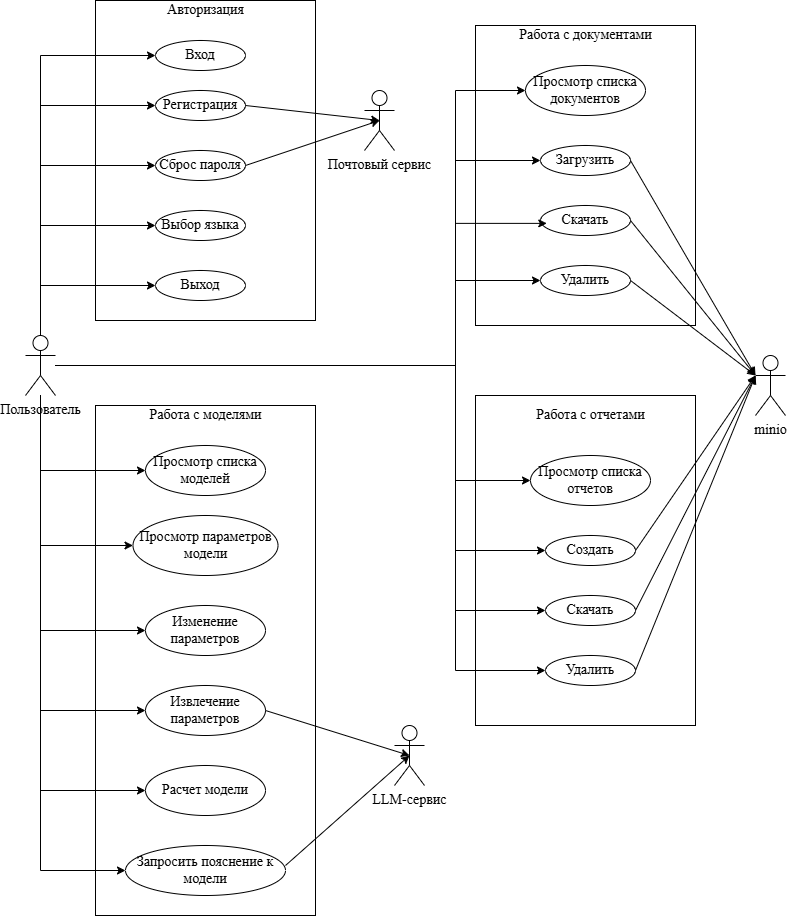

The diagram above was exported from draw.io. Its source (the exported page's mxGraphModel, read from the mxfile embedded in the PNG):
<mxGraphModel dx="1783" dy="939" grid="1" gridSize="10" guides="1" tooltips="1" connect="1" arrows="1" fold="1" page="1" pageScale="1" pageWidth="827" pageHeight="1169" math="0" shadow="0">
  <root>
    <mxCell id="0" />
    <mxCell id="1" parent="0" />
    <mxCell id="tfkoQBNDnYibw-_i6zN9-1" value="" style="rounded=0;whiteSpace=wrap;html=1;fontFamily=Times New Roman;fontSize=14;" vertex="1" parent="1">
      <mxGeometry x="100" y="65" width="220" height="320" as="geometry" />
    </mxCell>
    <mxCell id="tfkoQBNDnYibw-_i6zN9-2" value="" style="rounded=0;whiteSpace=wrap;html=1;fontFamily=Times New Roman;fontSize=14;" vertex="1" parent="1">
      <mxGeometry x="480" y="90" width="220" height="300" as="geometry" />
    </mxCell>
    <mxCell id="tfkoQBNDnYibw-_i6zN9-3" value="" style="rounded=0;whiteSpace=wrap;html=1;fontFamily=Times New Roman;fontSize=14;" vertex="1" parent="1">
      <mxGeometry x="100" y="470" width="220" height="510" as="geometry" />
    </mxCell>
    <mxCell id="tfkoQBNDnYibw-_i6zN9-4" value="" style="rounded=0;whiteSpace=wrap;html=1;fontFamily=Times New Roman;fontSize=14;" vertex="1" parent="1">
      <mxGeometry x="480" y="460" width="220" height="330" as="geometry" />
    </mxCell>
    <mxCell id="tfkoQBNDnYibw-_i6zN9-26" style="edgeStyle=orthogonalEdgeStyle;rounded=0;orthogonalLoop=1;jettySize=auto;html=1;entryX=0;entryY=0.5;entryDx=0;entryDy=0;fontFamily=Times New Roman;fontSize=14;" edge="1" parent="1" source="tfkoQBNDnYibw-_i6zN9-5" target="tfkoQBNDnYibw-_i6zN9-20">
      <mxGeometry relative="1" as="geometry">
        <Array as="points">
          <mxPoint x="45" y="120" />
        </Array>
      </mxGeometry>
    </mxCell>
    <mxCell id="tfkoQBNDnYibw-_i6zN9-27" style="edgeStyle=orthogonalEdgeStyle;rounded=0;orthogonalLoop=1;jettySize=auto;html=1;entryX=0;entryY=0.5;entryDx=0;entryDy=0;fontFamily=Times New Roman;fontSize=14;" edge="1" parent="1" source="tfkoQBNDnYibw-_i6zN9-5" target="tfkoQBNDnYibw-_i6zN9-21">
      <mxGeometry relative="1" as="geometry">
        <Array as="points">
          <mxPoint x="45" y="170" />
        </Array>
      </mxGeometry>
    </mxCell>
    <mxCell id="tfkoQBNDnYibw-_i6zN9-28" style="edgeStyle=orthogonalEdgeStyle;rounded=0;orthogonalLoop=1;jettySize=auto;html=1;entryX=0;entryY=0.5;entryDx=0;entryDy=0;fontFamily=Times New Roman;fontSize=14;" edge="1" parent="1" source="tfkoQBNDnYibw-_i6zN9-5" target="tfkoQBNDnYibw-_i6zN9-22">
      <mxGeometry relative="1" as="geometry">
        <Array as="points">
          <mxPoint x="45" y="230" />
        </Array>
      </mxGeometry>
    </mxCell>
    <mxCell id="tfkoQBNDnYibw-_i6zN9-29" style="edgeStyle=orthogonalEdgeStyle;rounded=0;orthogonalLoop=1;jettySize=auto;html=1;entryX=0;entryY=0.5;entryDx=0;entryDy=0;fontFamily=Times New Roman;fontSize=14;" edge="1" parent="1" source="tfkoQBNDnYibw-_i6zN9-5" target="tfkoQBNDnYibw-_i6zN9-23">
      <mxGeometry relative="1" as="geometry">
        <Array as="points">
          <mxPoint x="45" y="290" />
        </Array>
      </mxGeometry>
    </mxCell>
    <mxCell id="tfkoQBNDnYibw-_i6zN9-30" style="edgeStyle=orthogonalEdgeStyle;rounded=0;orthogonalLoop=1;jettySize=auto;html=1;entryX=0;entryY=0.5;entryDx=0;entryDy=0;fontFamily=Times New Roman;fontSize=14;" edge="1" parent="1" source="tfkoQBNDnYibw-_i6zN9-5" target="tfkoQBNDnYibw-_i6zN9-24">
      <mxGeometry relative="1" as="geometry">
        <Array as="points">
          <mxPoint x="45" y="350" />
        </Array>
      </mxGeometry>
    </mxCell>
    <mxCell id="tfkoQBNDnYibw-_i6zN9-41" style="edgeStyle=orthogonalEdgeStyle;rounded=0;orthogonalLoop=1;jettySize=auto;html=1;entryX=0;entryY=0.5;entryDx=0;entryDy=0;fontFamily=Times New Roman;fontSize=14;" edge="1" parent="1" source="tfkoQBNDnYibw-_i6zN9-5" target="tfkoQBNDnYibw-_i6zN9-40">
      <mxGeometry relative="1" as="geometry">
        <Array as="points">
          <mxPoint x="45" y="935" />
        </Array>
      </mxGeometry>
    </mxCell>
    <mxCell id="tfkoQBNDnYibw-_i6zN9-42" style="edgeStyle=orthogonalEdgeStyle;rounded=0;orthogonalLoop=1;jettySize=auto;html=1;entryX=0;entryY=0.5;entryDx=0;entryDy=0;fontFamily=Times New Roman;fontSize=14;" edge="1" parent="1" source="tfkoQBNDnYibw-_i6zN9-5" target="tfkoQBNDnYibw-_i6zN9-39">
      <mxGeometry relative="1" as="geometry">
        <Array as="points">
          <mxPoint x="45" y="855" />
        </Array>
      </mxGeometry>
    </mxCell>
    <mxCell id="tfkoQBNDnYibw-_i6zN9-43" style="edgeStyle=orthogonalEdgeStyle;rounded=0;orthogonalLoop=1;jettySize=auto;html=1;entryX=0;entryY=0.5;entryDx=0;entryDy=0;fontFamily=Times New Roman;fontSize=14;" edge="1" parent="1" source="tfkoQBNDnYibw-_i6zN9-5" target="tfkoQBNDnYibw-_i6zN9-38">
      <mxGeometry relative="1" as="geometry">
        <Array as="points">
          <mxPoint x="45" y="775" />
        </Array>
      </mxGeometry>
    </mxCell>
    <mxCell id="tfkoQBNDnYibw-_i6zN9-44" style="edgeStyle=orthogonalEdgeStyle;rounded=0;orthogonalLoop=1;jettySize=auto;html=1;entryX=0;entryY=0.5;entryDx=0;entryDy=0;fontFamily=Times New Roman;fontSize=14;" edge="1" parent="1" source="tfkoQBNDnYibw-_i6zN9-5" target="tfkoQBNDnYibw-_i6zN9-37">
      <mxGeometry relative="1" as="geometry">
        <Array as="points">
          <mxPoint x="45" y="695" />
        </Array>
      </mxGeometry>
    </mxCell>
    <mxCell id="tfkoQBNDnYibw-_i6zN9-45" style="edgeStyle=orthogonalEdgeStyle;rounded=0;orthogonalLoop=1;jettySize=auto;html=1;entryX=0;entryY=0.5;entryDx=0;entryDy=0;fontFamily=Times New Roman;fontSize=14;" edge="1" parent="1" source="tfkoQBNDnYibw-_i6zN9-5" target="tfkoQBNDnYibw-_i6zN9-36">
      <mxGeometry relative="1" as="geometry">
        <Array as="points">
          <mxPoint x="45" y="610" />
        </Array>
      </mxGeometry>
    </mxCell>
    <mxCell id="tfkoQBNDnYibw-_i6zN9-46" style="edgeStyle=orthogonalEdgeStyle;rounded=0;orthogonalLoop=1;jettySize=auto;html=1;entryX=0;entryY=0.5;entryDx=0;entryDy=0;fontFamily=Times New Roman;fontSize=14;" edge="1" parent="1" source="tfkoQBNDnYibw-_i6zN9-5" target="tfkoQBNDnYibw-_i6zN9-35">
      <mxGeometry relative="1" as="geometry">
        <Array as="points">
          <mxPoint x="45" y="535" />
        </Array>
      </mxGeometry>
    </mxCell>
    <mxCell id="tfkoQBNDnYibw-_i6zN9-58" style="edgeStyle=orthogonalEdgeStyle;rounded=0;orthogonalLoop=1;jettySize=auto;html=1;entryX=0;entryY=0.5;entryDx=0;entryDy=0;" edge="1" parent="1" source="tfkoQBNDnYibw-_i6zN9-5" target="tfkoQBNDnYibw-_i6zN9-49">
      <mxGeometry relative="1" as="geometry">
        <Array as="points">
          <mxPoint x="460" y="430" />
          <mxPoint x="460" y="155" />
        </Array>
      </mxGeometry>
    </mxCell>
    <mxCell id="tfkoQBNDnYibw-_i6zN9-59" style="edgeStyle=orthogonalEdgeStyle;rounded=0;orthogonalLoop=1;jettySize=auto;html=1;entryX=0;entryY=0.5;entryDx=0;entryDy=0;" edge="1" parent="1" source="tfkoQBNDnYibw-_i6zN9-5" target="tfkoQBNDnYibw-_i6zN9-50">
      <mxGeometry relative="1" as="geometry">
        <Array as="points">
          <mxPoint x="460" y="430" />
          <mxPoint x="460" y="225" />
        </Array>
      </mxGeometry>
    </mxCell>
    <mxCell id="tfkoQBNDnYibw-_i6zN9-61" style="edgeStyle=orthogonalEdgeStyle;rounded=0;orthogonalLoop=1;jettySize=auto;html=1;entryX=0;entryY=0.5;entryDx=0;entryDy=0;" edge="1" parent="1" source="tfkoQBNDnYibw-_i6zN9-5" target="tfkoQBNDnYibw-_i6zN9-52">
      <mxGeometry relative="1" as="geometry">
        <Array as="points">
          <mxPoint x="460" y="430" />
          <mxPoint x="460" y="345" />
        </Array>
      </mxGeometry>
    </mxCell>
    <mxCell id="tfkoQBNDnYibw-_i6zN9-62" style="edgeStyle=orthogonalEdgeStyle;rounded=0;orthogonalLoop=1;jettySize=auto;html=1;entryX=0;entryY=0.5;entryDx=0;entryDy=0;" edge="1" parent="1" source="tfkoQBNDnYibw-_i6zN9-5" target="tfkoQBNDnYibw-_i6zN9-57">
      <mxGeometry relative="1" as="geometry">
        <Array as="points">
          <mxPoint x="460" y="430" />
          <mxPoint x="460" y="735" />
        </Array>
      </mxGeometry>
    </mxCell>
    <mxCell id="tfkoQBNDnYibw-_i6zN9-63" style="edgeStyle=orthogonalEdgeStyle;rounded=0;orthogonalLoop=1;jettySize=auto;html=1;entryX=0;entryY=0.5;entryDx=0;entryDy=0;" edge="1" parent="1" source="tfkoQBNDnYibw-_i6zN9-5" target="tfkoQBNDnYibw-_i6zN9-56">
      <mxGeometry relative="1" as="geometry">
        <Array as="points">
          <mxPoint x="460" y="430" />
          <mxPoint x="460" y="675" />
        </Array>
      </mxGeometry>
    </mxCell>
    <mxCell id="tfkoQBNDnYibw-_i6zN9-64" style="edgeStyle=orthogonalEdgeStyle;rounded=0;orthogonalLoop=1;jettySize=auto;html=1;entryX=0;entryY=0.5;entryDx=0;entryDy=0;" edge="1" parent="1" source="tfkoQBNDnYibw-_i6zN9-5" target="tfkoQBNDnYibw-_i6zN9-55">
      <mxGeometry relative="1" as="geometry">
        <Array as="points">
          <mxPoint x="460" y="430" />
          <mxPoint x="460" y="615" />
        </Array>
      </mxGeometry>
    </mxCell>
    <mxCell id="tfkoQBNDnYibw-_i6zN9-65" style="edgeStyle=orthogonalEdgeStyle;rounded=0;orthogonalLoop=1;jettySize=auto;html=1;entryX=0;entryY=0.5;entryDx=0;entryDy=0;" edge="1" parent="1" source="tfkoQBNDnYibw-_i6zN9-5" target="tfkoQBNDnYibw-_i6zN9-54">
      <mxGeometry relative="1" as="geometry">
        <Array as="points">
          <mxPoint x="460" y="430" />
          <mxPoint x="460" y="545" />
        </Array>
      </mxGeometry>
    </mxCell>
    <mxCell id="tfkoQBNDnYibw-_i6zN9-5" value="Пользователь" style="shape=umlActor;verticalLabelPosition=bottom;verticalAlign=top;html=1;fontFamily=Times New Roman;fontSize=14;" vertex="1" parent="1">
      <mxGeometry x="30" y="400" width="30" height="60" as="geometry" />
    </mxCell>
    <mxCell id="tfkoQBNDnYibw-_i6zN9-7" value="&lt;font&gt;Почтовый сервис&lt;/font&gt;" style="shape=umlActor;verticalLabelPosition=bottom;verticalAlign=top;html=1;fontFamily=Times New Roman;fontSize=14;" vertex="1" parent="1">
      <mxGeometry x="369" y="155" width="30" height="60" as="geometry" />
    </mxCell>
    <mxCell id="tfkoQBNDnYibw-_i6zN9-8" value="&lt;font&gt;LLM-сервис&lt;/font&gt;" style="shape=umlActor;verticalLabelPosition=bottom;verticalAlign=top;html=1;fontFamily=Times New Roman;fontSize=14;" vertex="1" parent="1">
      <mxGeometry x="399" y="790" width="30" height="60" as="geometry" />
    </mxCell>
    <mxCell id="tfkoQBNDnYibw-_i6zN9-9" value="minio" style="shape=umlActor;verticalLabelPosition=bottom;verticalAlign=top;html=1;fontFamily=Times New Roman;fontSize=14;" vertex="1" parent="1">
      <mxGeometry x="760" y="420" width="30" height="60" as="geometry" />
    </mxCell>
    <mxCell id="tfkoQBNDnYibw-_i6zN9-10" value="&lt;font style=&quot;font-weight: normal;&quot;&gt;Авторизация&lt;/font&gt;" style="text;strokeColor=none;fillColor=none;html=1;fontSize=14;fontStyle=1;verticalAlign=middle;align=center;fontFamily=Times New Roman;" vertex="1" parent="1">
      <mxGeometry x="160" y="65" width="100" height="20" as="geometry" />
    </mxCell>
    <mxCell id="tfkoQBNDnYibw-_i6zN9-11" value="&lt;font style=&quot;font-weight: normal;&quot;&gt;Работа с документами&lt;/font&gt;" style="text;strokeColor=none;fillColor=none;html=1;fontSize=14;fontStyle=1;verticalAlign=middle;align=center;fontFamily=Times New Roman;" vertex="1" parent="1">
      <mxGeometry x="540" y="90" width="100" height="20" as="geometry" />
    </mxCell>
    <mxCell id="tfkoQBNDnYibw-_i6zN9-12" value="&lt;font style=&quot;font-weight: normal;&quot;&gt;Работа с моделями&lt;/font&gt;" style="text;strokeColor=none;fillColor=none;html=1;fontSize=14;fontStyle=1;verticalAlign=middle;align=center;fontFamily=Times New Roman;" vertex="1" parent="1">
      <mxGeometry x="160" y="470" width="100" height="20" as="geometry" />
    </mxCell>
    <mxCell id="tfkoQBNDnYibw-_i6zN9-13" value="&lt;font style=&quot;font-weight: normal;&quot;&gt;Работа с отчетами&lt;/font&gt;" style="text;strokeColor=none;fillColor=none;html=1;fontSize=14;fontStyle=1;verticalAlign=middle;align=center;fontFamily=Times New Roman;" vertex="1" parent="1">
      <mxGeometry x="545" y="470" width="100" height="20" as="geometry" />
    </mxCell>
    <mxCell id="tfkoQBNDnYibw-_i6zN9-20" value="Вход" style="ellipse;whiteSpace=wrap;html=1;fontFamily=Times New Roman;fontSize=14;" vertex="1" parent="1">
      <mxGeometry x="160" y="105" width="90" height="30" as="geometry" />
    </mxCell>
    <mxCell id="tfkoQBNDnYibw-_i6zN9-21" value="Регистрация" style="ellipse;whiteSpace=wrap;html=1;fontFamily=Times New Roman;fontSize=14;" vertex="1" parent="1">
      <mxGeometry x="160" y="155" width="90" height="30" as="geometry" />
    </mxCell>
    <mxCell id="tfkoQBNDnYibw-_i6zN9-22" value="Сброс пароля" style="ellipse;whiteSpace=wrap;html=1;fontFamily=Times New Roman;fontSize=14;" vertex="1" parent="1">
      <mxGeometry x="160" y="215" width="90" height="30" as="geometry" />
    </mxCell>
    <mxCell id="tfkoQBNDnYibw-_i6zN9-23" value="Выбор языка" style="ellipse;whiteSpace=wrap;html=1;fontFamily=Times New Roman;fontSize=14;" vertex="1" parent="1">
      <mxGeometry x="160" y="275" width="90" height="30" as="geometry" />
    </mxCell>
    <mxCell id="tfkoQBNDnYibw-_i6zN9-24" value="Выход" style="ellipse;whiteSpace=wrap;html=1;fontFamily=Times New Roman;fontSize=14;" vertex="1" parent="1">
      <mxGeometry x="160" y="335" width="90" height="30" as="geometry" />
    </mxCell>
    <mxCell id="tfkoQBNDnYibw-_i6zN9-32" value="" style="endArrow=classic;html=1;rounded=0;exitX=1;exitY=0.5;exitDx=0;exitDy=0;entryX=0.5;entryY=0.5;entryDx=0;entryDy=0;entryPerimeter=0;fontFamily=Times New Roman;fontSize=14;" edge="1" parent="1" source="tfkoQBNDnYibw-_i6zN9-21" target="tfkoQBNDnYibw-_i6zN9-7">
      <mxGeometry width="50" height="50" relative="1" as="geometry">
        <mxPoint x="390" y="375" as="sourcePoint" />
        <mxPoint x="440" y="325" as="targetPoint" />
      </mxGeometry>
    </mxCell>
    <mxCell id="tfkoQBNDnYibw-_i6zN9-33" value="" style="endArrow=classic;html=1;rounded=0;exitX=1;exitY=0.5;exitDx=0;exitDy=0;entryX=0.5;entryY=0.5;entryDx=0;entryDy=0;entryPerimeter=0;fontFamily=Times New Roman;fontSize=14;" edge="1" parent="1" source="tfkoQBNDnYibw-_i6zN9-22" target="tfkoQBNDnYibw-_i6zN9-7">
      <mxGeometry width="50" height="50" relative="1" as="geometry">
        <mxPoint x="390" y="375" as="sourcePoint" />
        <mxPoint x="440" y="325" as="targetPoint" />
      </mxGeometry>
    </mxCell>
    <mxCell id="tfkoQBNDnYibw-_i6zN9-35" value="Просмотр списка моделей" style="ellipse;whiteSpace=wrap;html=1;fontFamily=Times New Roman;fontSize=14;" vertex="1" parent="1">
      <mxGeometry x="150" y="510" width="120" height="50" as="geometry" />
    </mxCell>
    <mxCell id="tfkoQBNDnYibw-_i6zN9-36" value="Просмотр параметров модели" style="ellipse;whiteSpace=wrap;html=1;fontFamily=Times New Roman;fontSize=14;" vertex="1" parent="1">
      <mxGeometry x="137.5" y="580" width="145" height="60" as="geometry" />
    </mxCell>
    <mxCell id="tfkoQBNDnYibw-_i6zN9-37" value="Изменение параметров" style="ellipse;whiteSpace=wrap;html=1;fontFamily=Times New Roman;fontSize=14;" vertex="1" parent="1">
      <mxGeometry x="150" y="670" width="120" height="50" as="geometry" />
    </mxCell>
    <mxCell id="tfkoQBNDnYibw-_i6zN9-38" value="Извлечение параметров" style="ellipse;whiteSpace=wrap;html=1;fontFamily=Times New Roman;fontSize=14;" vertex="1" parent="1">
      <mxGeometry x="150" y="750" width="120" height="50" as="geometry" />
    </mxCell>
    <mxCell id="tfkoQBNDnYibw-_i6zN9-39" value="Расчет модели" style="ellipse;whiteSpace=wrap;html=1;fontFamily=Times New Roman;fontSize=14;" vertex="1" parent="1">
      <mxGeometry x="150" y="830" width="120" height="50" as="geometry" />
    </mxCell>
    <mxCell id="tfkoQBNDnYibw-_i6zN9-40" value="Запросить пояснение к модели" style="ellipse;whiteSpace=wrap;html=1;fontFamily=Times New Roman;fontSize=14;" vertex="1" parent="1">
      <mxGeometry x="130" y="910" width="160" height="50" as="geometry" />
    </mxCell>
    <mxCell id="tfkoQBNDnYibw-_i6zN9-47" value="" style="endArrow=classic;html=1;rounded=0;exitX=1;exitY=0.5;exitDx=0;exitDy=0;entryX=0.5;entryY=0.5;entryDx=0;entryDy=0;entryPerimeter=0;fontFamily=Times New Roman;fontSize=14;" edge="1" parent="1" source="tfkoQBNDnYibw-_i6zN9-38" target="tfkoQBNDnYibw-_i6zN9-8">
      <mxGeometry width="50" height="50" relative="1" as="geometry">
        <mxPoint x="390" y="630" as="sourcePoint" />
        <mxPoint x="440" y="580" as="targetPoint" />
      </mxGeometry>
    </mxCell>
    <mxCell id="tfkoQBNDnYibw-_i6zN9-48" value="" style="endArrow=classic;html=1;rounded=0;entryX=0.5;entryY=0.5;entryDx=0;entryDy=0;entryPerimeter=0;fontFamily=Times New Roman;fontSize=14;" edge="1" parent="1" target="tfkoQBNDnYibw-_i6zN9-8">
      <mxGeometry width="50" height="50" relative="1" as="geometry">
        <mxPoint x="290" y="930" as="sourcePoint" />
        <mxPoint x="340" y="880" as="targetPoint" />
      </mxGeometry>
    </mxCell>
    <mxCell id="tfkoQBNDnYibw-_i6zN9-49" value="Просмотр списка документов" style="ellipse;whiteSpace=wrap;html=1;fontFamily=Times New Roman;fontSize=14;" vertex="1" parent="1">
      <mxGeometry x="530" y="130" width="120" height="50" as="geometry" />
    </mxCell>
    <mxCell id="tfkoQBNDnYibw-_i6zN9-50" value="Загрузить" style="ellipse;whiteSpace=wrap;html=1;fontFamily=Times New Roman;fontSize=14;" vertex="1" parent="1">
      <mxGeometry x="545" y="210" width="90" height="30" as="geometry" />
    </mxCell>
    <mxCell id="tfkoQBNDnYibw-_i6zN9-51" value="Скачать" style="ellipse;whiteSpace=wrap;html=1;fontFamily=Times New Roman;fontSize=14;" vertex="1" parent="1">
      <mxGeometry x="545" y="270" width="90" height="30" as="geometry" />
    </mxCell>
    <mxCell id="tfkoQBNDnYibw-_i6zN9-52" value="Удалить" style="ellipse;whiteSpace=wrap;html=1;fontFamily=Times New Roman;fontSize=14;" vertex="1" parent="1">
      <mxGeometry x="545" y="330" width="90" height="30" as="geometry" />
    </mxCell>
    <mxCell id="tfkoQBNDnYibw-_i6zN9-54" value="Просмотр списка отчетов" style="ellipse;whiteSpace=wrap;html=1;fontFamily=Times New Roman;fontSize=14;" vertex="1" parent="1">
      <mxGeometry x="535" y="520" width="120" height="50" as="geometry" />
    </mxCell>
    <mxCell id="tfkoQBNDnYibw-_i6zN9-55" value="Создать" style="ellipse;whiteSpace=wrap;html=1;fontFamily=Times New Roman;fontSize=14;" vertex="1" parent="1">
      <mxGeometry x="550" y="600" width="90" height="30" as="geometry" />
    </mxCell>
    <mxCell id="tfkoQBNDnYibw-_i6zN9-56" value="Скачать" style="ellipse;whiteSpace=wrap;html=1;fontFamily=Times New Roman;fontSize=14;" vertex="1" parent="1">
      <mxGeometry x="550" y="660" width="90" height="30" as="geometry" />
    </mxCell>
    <mxCell id="tfkoQBNDnYibw-_i6zN9-57" value="Удалить" style="ellipse;whiteSpace=wrap;html=1;fontFamily=Times New Roman;fontSize=14;" vertex="1" parent="1">
      <mxGeometry x="550" y="720" width="90" height="30" as="geometry" />
    </mxCell>
    <mxCell id="tfkoQBNDnYibw-_i6zN9-60" style="edgeStyle=orthogonalEdgeStyle;rounded=0;orthogonalLoop=1;jettySize=auto;html=1;entryX=0.07;entryY=0.596;entryDx=0;entryDy=0;entryPerimeter=0;" edge="1" parent="1" source="tfkoQBNDnYibw-_i6zN9-5" target="tfkoQBNDnYibw-_i6zN9-51">
      <mxGeometry relative="1" as="geometry">
        <Array as="points">
          <mxPoint x="460" y="430" />
          <mxPoint x="460" y="288" />
        </Array>
      </mxGeometry>
    </mxCell>
    <mxCell id="tfkoQBNDnYibw-_i6zN9-66" value="" style="endArrow=classic;html=1;rounded=0;exitX=1;exitY=0.5;exitDx=0;exitDy=0;entryX=0;entryY=0.3333333333333333;entryDx=0;entryDy=0;entryPerimeter=0;" edge="1" parent="1" source="tfkoQBNDnYibw-_i6zN9-55" target="tfkoQBNDnYibw-_i6zN9-9">
      <mxGeometry width="50" height="50" relative="1" as="geometry">
        <mxPoint x="640" y="640" as="sourcePoint" />
        <mxPoint x="690" y="590" as="targetPoint" />
      </mxGeometry>
    </mxCell>
    <mxCell id="tfkoQBNDnYibw-_i6zN9-67" value="" style="endArrow=classic;html=1;rounded=0;exitX=1;exitY=0.5;exitDx=0;exitDy=0;" edge="1" parent="1" source="tfkoQBNDnYibw-_i6zN9-56">
      <mxGeometry width="50" height="50" relative="1" as="geometry">
        <mxPoint x="640" y="705" as="sourcePoint" />
        <mxPoint x="760" y="440" as="targetPoint" />
      </mxGeometry>
    </mxCell>
    <mxCell id="tfkoQBNDnYibw-_i6zN9-68" value="" style="endArrow=classic;html=1;rounded=0;exitX=1;exitY=0.5;exitDx=0;exitDy=0;" edge="1" parent="1" source="tfkoQBNDnYibw-_i6zN9-57">
      <mxGeometry width="50" height="50" relative="1" as="geometry">
        <mxPoint x="640" y="765" as="sourcePoint" />
        <mxPoint x="760" y="440" as="targetPoint" />
      </mxGeometry>
    </mxCell>
    <mxCell id="tfkoQBNDnYibw-_i6zN9-69" value="" style="endArrow=classic;html=1;rounded=0;exitX=1;exitY=0.5;exitDx=0;exitDy=0;" edge="1" parent="1" source="tfkoQBNDnYibw-_i6zN9-50">
      <mxGeometry width="50" height="50" relative="1" as="geometry">
        <mxPoint x="700" y="220" as="sourcePoint" />
        <mxPoint x="760" y="440" as="targetPoint" />
      </mxGeometry>
    </mxCell>
    <mxCell id="tfkoQBNDnYibw-_i6zN9-70" value="" style="endArrow=classic;html=1;rounded=0;exitX=1;exitY=0.5;exitDx=0;exitDy=0;" edge="1" parent="1" source="tfkoQBNDnYibw-_i6zN9-51">
      <mxGeometry width="50" height="50" relative="1" as="geometry">
        <mxPoint x="720" y="290" as="sourcePoint" />
        <mxPoint x="760" y="440" as="targetPoint" />
      </mxGeometry>
    </mxCell>
    <mxCell id="tfkoQBNDnYibw-_i6zN9-71" value="" style="endArrow=classic;html=1;rounded=0;exitX=1;exitY=0.5;exitDx=0;exitDy=0;" edge="1" parent="1" source="tfkoQBNDnYibw-_i6zN9-52">
      <mxGeometry width="50" height="50" relative="1" as="geometry">
        <mxPoint x="730" y="310" as="sourcePoint" />
        <mxPoint x="760" y="440" as="targetPoint" />
      </mxGeometry>
    </mxCell>
  </root>
</mxGraphModel>